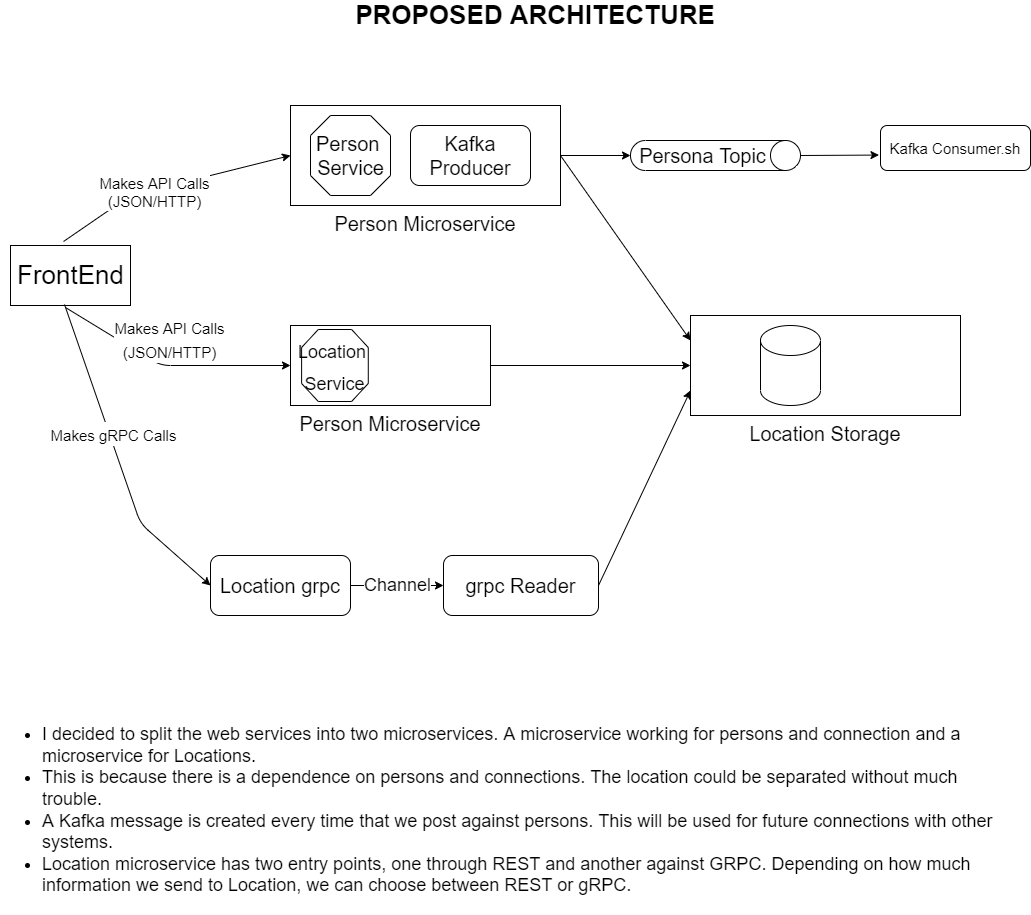

The diagram above was exported from draw.io. Its source (the exported page's mxGraphModel, read from the mxfile embedded in the PNG):
<mxGraphModel dx="1313" dy="793" grid="1" gridSize="10" guides="1" tooltips="1" connect="1" arrows="1" fold="1" page="1" pageScale="1" pageWidth="1100" pageHeight="850" math="0" shadow="0">
  <root>
    <mxCell id="0" />
    <mxCell id="1" parent="0" />
    <mxCell id="DxG9VcXqOtxzTWGO2F-c-6" value="Person Microservice" style="rounded=0;whiteSpace=wrap;html=1;fontSize=20;labelPosition=center;verticalLabelPosition=bottom;align=center;verticalAlign=top;" vertex="1" parent="1">
      <mxGeometry x="320" y="160" width="270" height="100" as="geometry" />
    </mxCell>
    <mxCell id="NYvZ6g4o7qBkPaOyE_Xk-2" value="FrontEnd" style="verticalLabelPosition=middle;verticalAlign=middle;html=1;shape=mxgraph.basic.rect;fillColor2=none;strokeWidth=1;size=20;indent=5;fontSize=26;labelPosition=center;align=center;" parent="1" vertex="1">
      <mxGeometry x="40" y="300" width="120" height="60" as="geometry" />
    </mxCell>
    <mxCell id="NYvZ6g4o7qBkPaOyE_Xk-3" value="PROPOSED ARCHITECTURE" style="text;html=1;strokeColor=none;fillColor=none;align=center;verticalAlign=middle;whiteSpace=wrap;rounded=0;fontSize=26;fontStyle=1" parent="1" vertex="1">
      <mxGeometry x="180" y="60" width="770" height="20" as="geometry" />
    </mxCell>
    <mxCell id="NYvZ6g4o7qBkPaOyE_Xk-6" value="" style="endArrow=classic;html=1;fontSize=26;exitX=0.442;exitY=-0.067;exitDx=0;exitDy=0;exitPerimeter=0;entryX=0;entryY=0.5;entryDx=0;entryDy=0;" parent="1" source="NYvZ6g4o7qBkPaOyE_Xk-2" target="DxG9VcXqOtxzTWGO2F-c-6" edge="1">
      <mxGeometry width="50" height="50" relative="1" as="geometry">
        <mxPoint x="80.00000000000003" y="260.15" as="sourcePoint" />
        <mxPoint x="310" y="250" as="targetPoint" />
        <Array as="points">
          <mxPoint x="160" y="250" />
        </Array>
      </mxGeometry>
    </mxCell>
    <mxCell id="NYvZ6g4o7qBkPaOyE_Xk-7" value="Makes API Calls&lt;br style=&quot;font-size: 15px;&quot;&gt;(JSON/HTTP)" style="edgeLabel;html=1;align=center;verticalAlign=middle;resizable=0;points=[];fontSize=15;" parent="NYvZ6g4o7qBkPaOyE_Xk-6" vertex="1" connectable="0">
      <mxGeometry x="-0.1452" y="-2" relative="1" as="geometry">
        <mxPoint as="offset" />
      </mxGeometry>
    </mxCell>
    <mxCell id="NYvZ6g4o7qBkPaOyE_Xk-4" value="&lt;font style=&quot;font-size: 20px;&quot;&gt;Person &lt;br style=&quot;font-size: 20px;&quot;&gt;Service&lt;/font&gt;" style="verticalLabelPosition=middle;verticalAlign=middle;html=1;shape=mxgraph.basic.polygon;polyCoords=[[0.25,0],[0.75,0],[1,0.25],[1,0.75],[0.75,1],[0.25,1],[0,0.75],[0,0.25]];polyline=0;fontSize=20;labelPosition=center;align=center;" parent="1" vertex="1">
      <mxGeometry x="340" y="170" width="80" height="80" as="geometry" />
    </mxCell>
    <mxCell id="NYvZ6g4o7qBkPaOyE_Xk-10" value="Kafka Consumer.sh" style="rounded=1;whiteSpace=wrap;html=1;fontSize=15;" parent="1" vertex="1">
      <mxGeometry x="910" y="180" width="150" height="45" as="geometry" />
    </mxCell>
    <mxCell id="NYvZ6g4o7qBkPaOyE_Xk-12" value="" style="endArrow=classic;html=1;fontSize=26;exitX=0.458;exitY=1.033;exitDx=0;exitDy=0;exitPerimeter=0;entryX=0;entryY=0.5;entryDx=0;entryDy=0;" parent="1" source="NYvZ6g4o7qBkPaOyE_Xk-2" target="DxG9VcXqOtxzTWGO2F-c-13" edge="1">
      <mxGeometry width="50" height="50" relative="1" as="geometry">
        <mxPoint x="163.1199999999999" y="452.2800000000002" as="sourcePoint" />
        <mxPoint x="360" y="470" as="targetPoint" />
        <Array as="points">
          <mxPoint x="190" y="420" />
        </Array>
      </mxGeometry>
    </mxCell>
    <mxCell id="DxG9VcXqOtxzTWGO2F-c-14" value="&lt;span style=&quot;font-size: 15px&quot;&gt;Makes API Calls&lt;/span&gt;&lt;br style=&quot;font-size: 15px&quot;&gt;&lt;span style=&quot;font-size: 15px&quot;&gt;(JSON/HTTP)&lt;br&gt;&lt;/span&gt;" style="edgeLabel;html=1;align=center;verticalAlign=middle;resizable=0;points=[];fontSize=20;" vertex="1" connectable="0" parent="NYvZ6g4o7qBkPaOyE_Xk-12">
      <mxGeometry x="-0.1639" y="4" relative="1" as="geometry">
        <mxPoint x="15" y="-19" as="offset" />
      </mxGeometry>
    </mxCell>
    <mxCell id="NYvZ6g4o7qBkPaOyE_Xk-14" value="Location grpc" style="rounded=1;whiteSpace=wrap;html=1;fontSize=20;" parent="1" vertex="1">
      <mxGeometry x="240" y="610" width="140" height="60" as="geometry" />
    </mxCell>
    <mxCell id="NYvZ6g4o7qBkPaOyE_Xk-16" value="Channel" style="endArrow=classic;html=1;fontSize=18;exitX=1;exitY=0.5;exitDx=0;exitDy=0;entryX=0;entryY=0.5;entryDx=0;entryDy=0;" parent="1" source="NYvZ6g4o7qBkPaOyE_Xk-14" edge="1" target="r3-BTM_DHRDCMapIPiLT-1">
      <mxGeometry width="50" height="50" relative="1" as="geometry">
        <mxPoint x="300" y="770" as="sourcePoint" />
        <mxPoint x="380" y="770" as="targetPoint" />
      </mxGeometry>
    </mxCell>
    <mxCell id="r3-BTM_DHRDCMapIPiLT-1" value="grpc Reader" style="rounded=1;whiteSpace=wrap;html=1;fontSize=20;" parent="1" vertex="1">
      <mxGeometry x="473" y="610" width="155" height="60" as="geometry" />
    </mxCell>
    <mxCell id="DxG9VcXqOtxzTWGO2F-c-7" value="Kafka Producer" style="rounded=1;whiteSpace=wrap;html=1;fontSize=20;" vertex="1" parent="1">
      <mxGeometry x="440" y="180" width="120" height="60" as="geometry" />
    </mxCell>
    <mxCell id="DxG9VcXqOtxzTWGO2F-c-8" value="Persona Topic" style="shape=cylinder3;boundedLbl=1;backgroundOutline=1;size=15;fontSize=20;rotation=90;whiteSpace=wrap;html=1;verticalAlign=middle;horizontal=0;" vertex="1" parent="1">
      <mxGeometry x="730" y="125" width="30" height="170" as="geometry" />
    </mxCell>
    <mxCell id="DxG9VcXqOtxzTWGO2F-c-10" value="" style="endArrow=classic;html=1;rounded=0;fontSize=20;exitX=1;exitY=0.5;exitDx=0;exitDy=0;" edge="1" parent="1" source="DxG9VcXqOtxzTWGO2F-c-6" target="DxG9VcXqOtxzTWGO2F-c-8">
      <mxGeometry width="50" height="50" relative="1" as="geometry">
        <mxPoint x="670" y="310" as="sourcePoint" />
        <mxPoint x="720" y="260" as="targetPoint" />
      </mxGeometry>
    </mxCell>
    <mxCell id="DxG9VcXqOtxzTWGO2F-c-11" value="" style="endArrow=classic;html=1;rounded=0;fontSize=20;exitX=0.5;exitY=0;exitDx=0;exitDy=0;exitPerimeter=0;entryX=-0.01;entryY=0.657;entryDx=0;entryDy=0;entryPerimeter=0;" edge="1" parent="1" source="DxG9VcXqOtxzTWGO2F-c-8" target="NYvZ6g4o7qBkPaOyE_Xk-10">
      <mxGeometry width="50" height="50" relative="1" as="geometry">
        <mxPoint x="830" y="280" as="sourcePoint" />
        <mxPoint x="900" y="280" as="targetPoint" />
      </mxGeometry>
    </mxCell>
    <mxCell id="DxG9VcXqOtxzTWGO2F-c-15" value="" style="group;fontSize=10;" vertex="1" connectable="0" parent="1">
      <mxGeometry x="320" y="380" width="200" height="80" as="geometry" />
    </mxCell>
    <mxCell id="DxG9VcXqOtxzTWGO2F-c-13" value="Person Microservice" style="rounded=0;whiteSpace=wrap;html=1;fontSize=20;labelPosition=center;verticalLabelPosition=bottom;align=center;verticalAlign=top;" vertex="1" parent="DxG9VcXqOtxzTWGO2F-c-15">
      <mxGeometry width="200" height="80" as="geometry" />
    </mxCell>
    <mxCell id="NYvZ6g4o7qBkPaOyE_Xk-11" value="&lt;font style=&quot;font-size: 18px&quot;&gt;Location &lt;br&gt;Service&lt;/font&gt;" style="verticalLabelPosition=middle;verticalAlign=middle;html=1;shape=mxgraph.basic.polygon;polyCoords=[[0.25,0],[0.75,0],[1,0.25],[1,0.75],[0.75,1],[0.25,1],[0,0.75],[0,0.25]];polyline=0;fontSize=26;labelPosition=center;align=center;" parent="DxG9VcXqOtxzTWGO2F-c-15" vertex="1">
      <mxGeometry x="11.11111111111111" y="4" width="66.66666666666666" height="72" as="geometry" />
    </mxCell>
    <mxCell id="DxG9VcXqOtxzTWGO2F-c-16" value="" style="endArrow=classic;html=1;fontSize=26;exitX=0.45;exitY=0.983;exitDx=0;exitDy=0;exitPerimeter=0;entryX=0;entryY=0.5;entryDx=0;entryDy=0;" edge="1" parent="1" source="NYvZ6g4o7qBkPaOyE_Xk-2" target="NYvZ6g4o7qBkPaOyE_Xk-14">
      <mxGeometry width="50" height="50" relative="1" as="geometry">
        <mxPoint x="84.96000000000004" y="490" as="sourcePoint" />
        <mxPoint x="290" y="608" as="targetPoint" />
        <Array as="points">
          <mxPoint x="170" y="578.02" />
        </Array>
      </mxGeometry>
    </mxCell>
    <mxCell id="DxG9VcXqOtxzTWGO2F-c-17" value="&lt;span style=&quot;font-size: 15px&quot;&gt;Makes gRPC Calls&lt;br&gt;&lt;/span&gt;" style="edgeLabel;html=1;align=center;verticalAlign=middle;resizable=0;points=[];fontSize=20;" vertex="1" connectable="0" parent="DxG9VcXqOtxzTWGO2F-c-16">
      <mxGeometry x="-0.1639" y="4" relative="1" as="geometry">
        <mxPoint y="1" as="offset" />
      </mxGeometry>
    </mxCell>
    <mxCell id="DxG9VcXqOtxzTWGO2F-c-20" value="" style="group" vertex="1" connectable="0" parent="1">
      <mxGeometry x="720" y="370" width="270" height="100" as="geometry" />
    </mxCell>
    <mxCell id="DxG9VcXqOtxzTWGO2F-c-18" value="Location Storage" style="rounded=0;whiteSpace=wrap;html=1;fontSize=20;labelPosition=center;verticalLabelPosition=bottom;align=center;verticalAlign=top;" vertex="1" parent="DxG9VcXqOtxzTWGO2F-c-20">
      <mxGeometry width="270" height="100" as="geometry" />
    </mxCell>
    <mxCell id="DxG9VcXqOtxzTWGO2F-c-19" value="" style="shape=cylinder3;whiteSpace=wrap;html=1;boundedLbl=1;backgroundOutline=1;size=15;fontSize=20;" vertex="1" parent="DxG9VcXqOtxzTWGO2F-c-20">
      <mxGeometry x="70" y="10" width="60" height="80" as="geometry" />
    </mxCell>
    <mxCell id="DxG9VcXqOtxzTWGO2F-c-22" value="" style="endArrow=classic;html=1;rounded=0;fontSize=20;exitX=1;exitY=0.5;exitDx=0;exitDy=0;entryX=0;entryY=0.25;entryDx=0;entryDy=0;" edge="1" parent="1" source="DxG9VcXqOtxzTWGO2F-c-6" target="DxG9VcXqOtxzTWGO2F-c-18">
      <mxGeometry width="50" height="50" relative="1" as="geometry">
        <mxPoint x="570" y="410" as="sourcePoint" />
        <mxPoint x="620" y="360" as="targetPoint" />
      </mxGeometry>
    </mxCell>
    <mxCell id="DxG9VcXqOtxzTWGO2F-c-23" value="" style="endArrow=classic;html=1;rounded=0;fontSize=20;entryX=0;entryY=0.5;entryDx=0;entryDy=0;exitX=1;exitY=0.5;exitDx=0;exitDy=0;" edge="1" parent="1" source="DxG9VcXqOtxzTWGO2F-c-13" target="DxG9VcXqOtxzTWGO2F-c-18">
      <mxGeometry width="50" height="50" relative="1" as="geometry">
        <mxPoint x="570" y="410" as="sourcePoint" />
        <mxPoint x="620" y="360" as="targetPoint" />
      </mxGeometry>
    </mxCell>
    <mxCell id="DxG9VcXqOtxzTWGO2F-c-24" value="" style="endArrow=classic;html=1;rounded=0;fontSize=18;entryX=0;entryY=0.75;entryDx=0;entryDy=0;exitX=1;exitY=0.5;exitDx=0;exitDy=0;" edge="1" parent="1" source="r3-BTM_DHRDCMapIPiLT-1" target="DxG9VcXqOtxzTWGO2F-c-18">
      <mxGeometry width="50" height="50" relative="1" as="geometry">
        <mxPoint x="570" y="410" as="sourcePoint" />
        <mxPoint x="620" y="360" as="targetPoint" />
      </mxGeometry>
    </mxCell>
    <mxCell id="DxG9VcXqOtxzTWGO2F-c-25" value="&lt;ul&gt;&lt;li&gt;I decided to split the web services into two microservices. A microservice working for persons and connection and a microservice for Locations.&amp;nbsp;&lt;/li&gt;&lt;li&gt;This is because there is a dependence on persons and connections. The location could be separated without much trouble.&lt;/li&gt;&lt;li&gt;A Kafka message is created every time that we post against persons. This will be used for future connections with other systems.&amp;nbsp;&lt;/li&gt;&lt;li&gt;Location microservice has two entry points, one through REST and another against GRPC. Depending on how much information we send to Location, we can choose between REST or gRPC.&lt;/li&gt;&lt;/ul&gt;" style="text;html=1;strokeColor=none;fillColor=none;align=left;verticalAlign=middle;whiteSpace=wrap;rounded=0;fontSize=18;" vertex="1" parent="1">
      <mxGeometry x="30" y="860" width="1020" height="10" as="geometry" />
    </mxCell>
  </root>
</mxGraphModel>